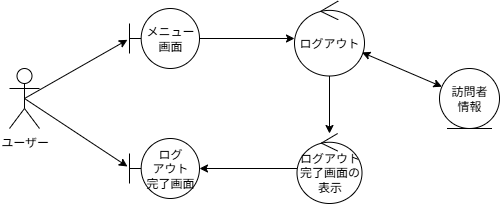

The diagram above was exported from draw.io. Its source (the exported page's mxGraphModel, read from the mxfile embedded in the PNG):
<mxGraphModel dx="786" dy="516" grid="1" gridSize="10" guides="1" tooltips="1" connect="1" arrows="1" fold="1" page="1" pageScale="1" pageWidth="1600" pageHeight="1200" math="0" shadow="0">
  <root>
    <mxCell id="0" />
    <mxCell id="1" parent="0" />
    <mxCell id="Q8PtHmKjfMacY_4Qo-mY-1" value="ユーザー" style="shape=umlActor;verticalLabelPosition=bottom;verticalAlign=top;html=1;" parent="1" vertex="1">
      <mxGeometry x="580" y="570" width="30" height="60" as="geometry" />
    </mxCell>
    <mxCell id="Q8PtHmKjfMacY_4Qo-mY-2" value="メニュー画面" style="shape=umlBoundary;whiteSpace=wrap;html=1;" parent="1" vertex="1">
      <mxGeometry x="700" y="510" width="70" height="60" as="geometry" />
    </mxCell>
    <mxCell id="Q8PtHmKjfMacY_4Qo-mY-3" value="ログ&lt;br&gt;アウト&lt;br&gt;完了画面" style="shape=umlBoundary;whiteSpace=wrap;html=1;" parent="1" vertex="1">
      <mxGeometry x="700" y="640" width="70" height="60" as="geometry" />
    </mxCell>
    <mxCell id="Q8PtHmKjfMacY_4Qo-mY-4" value="" style="endArrow=classic;html=1;rounded=0;exitX=0.5;exitY=0.5;exitDx=0;exitDy=0;exitPerimeter=0;entryX=-0.029;entryY=0.522;entryDx=0;entryDy=0;entryPerimeter=0;" parent="1" source="Q8PtHmKjfMacY_4Qo-mY-1" target="Q8PtHmKjfMacY_4Qo-mY-2" edge="1">
      <mxGeometry width="50" height="50" relative="1" as="geometry">
        <mxPoint x="800" y="640" as="sourcePoint" />
        <mxPoint x="850" y="590" as="targetPoint" />
      </mxGeometry>
    </mxCell>
    <mxCell id="Q8PtHmKjfMacY_4Qo-mY-5" value="" style="endArrow=classic;html=1;rounded=0;exitX=0.5;exitY=0.5;exitDx=0;exitDy=0;exitPerimeter=0;entryX=-0.029;entryY=0.467;entryDx=0;entryDy=0;entryPerimeter=0;" parent="1" source="Q8PtHmKjfMacY_4Qo-mY-1" target="Q8PtHmKjfMacY_4Qo-mY-3" edge="1">
      <mxGeometry width="50" height="50" relative="1" as="geometry">
        <mxPoint x="700" y="690" as="sourcePoint" />
        <mxPoint x="805" y="630" as="targetPoint" />
      </mxGeometry>
    </mxCell>
    <mxCell id="Q8PtHmKjfMacY_4Qo-mY-6" value="ログアウト" style="ellipse;shape=umlControl;whiteSpace=wrap;html=1;" parent="1" vertex="1">
      <mxGeometry x="865" y="502.5" width="70" height="75" as="geometry" />
    </mxCell>
    <mxCell id="Q8PtHmKjfMacY_4Qo-mY-7" value="訪問者&lt;br&gt;情報" style="ellipse;shape=umlEntity;whiteSpace=wrap;html=1;" parent="1" vertex="1">
      <mxGeometry x="1010" y="570" width="60" height="60" as="geometry" />
    </mxCell>
    <mxCell id="Q8PtHmKjfMacY_4Qo-mY-8" value="ログアウト完了画面の表示" style="ellipse;shape=umlControl;whiteSpace=wrap;html=1;" parent="1" vertex="1">
      <mxGeometry x="867.5" y="635" width="65" height="70" as="geometry" />
    </mxCell>
    <mxCell id="Q8PtHmKjfMacY_4Qo-mY-9" value="" style="endArrow=classic;html=1;rounded=0;" parent="1" source="Q8PtHmKjfMacY_4Qo-mY-2" target="Q8PtHmKjfMacY_4Qo-mY-6" edge="1">
      <mxGeometry width="50" height="50" relative="1" as="geometry">
        <mxPoint x="660" y="620" as="sourcePoint" />
        <mxPoint x="765" y="560" as="targetPoint" />
      </mxGeometry>
    </mxCell>
    <mxCell id="Q8PtHmKjfMacY_4Qo-mY-10" value="" style="endArrow=classic;html=1;rounded=0;" parent="1" source="Q8PtHmKjfMacY_4Qo-mY-8" target="Q8PtHmKjfMacY_4Qo-mY-3" edge="1">
      <mxGeometry width="50" height="50" relative="1" as="geometry">
        <mxPoint x="800" y="680" as="sourcePoint" />
        <mxPoint x="905" y="620" as="targetPoint" />
      </mxGeometry>
    </mxCell>
    <mxCell id="Q8PtHmKjfMacY_4Qo-mY-11" value="" style="endArrow=classic;html=1;rounded=0;" parent="1" source="Q8PtHmKjfMacY_4Qo-mY-6" target="Q8PtHmKjfMacY_4Qo-mY-8" edge="1">
      <mxGeometry width="50" height="50" relative="1" as="geometry">
        <mxPoint x="850" y="610" as="sourcePoint" />
        <mxPoint x="935" y="620" as="targetPoint" />
      </mxGeometry>
    </mxCell>
    <mxCell id="Q8PtHmKjfMacY_4Qo-mY-12" value="" style="endArrow=classic;html=1;rounded=0;startArrow=classic;startFill=1;" parent="1" source="Q8PtHmKjfMacY_4Qo-mY-6" target="Q8PtHmKjfMacY_4Qo-mY-7" edge="1">
      <mxGeometry width="50" height="50" relative="1" as="geometry">
        <mxPoint x="1010" y="740" as="sourcePoint" />
        <mxPoint x="1115" y="680" as="targetPoint" />
      </mxGeometry>
    </mxCell>
  </root>
</mxGraphModel>